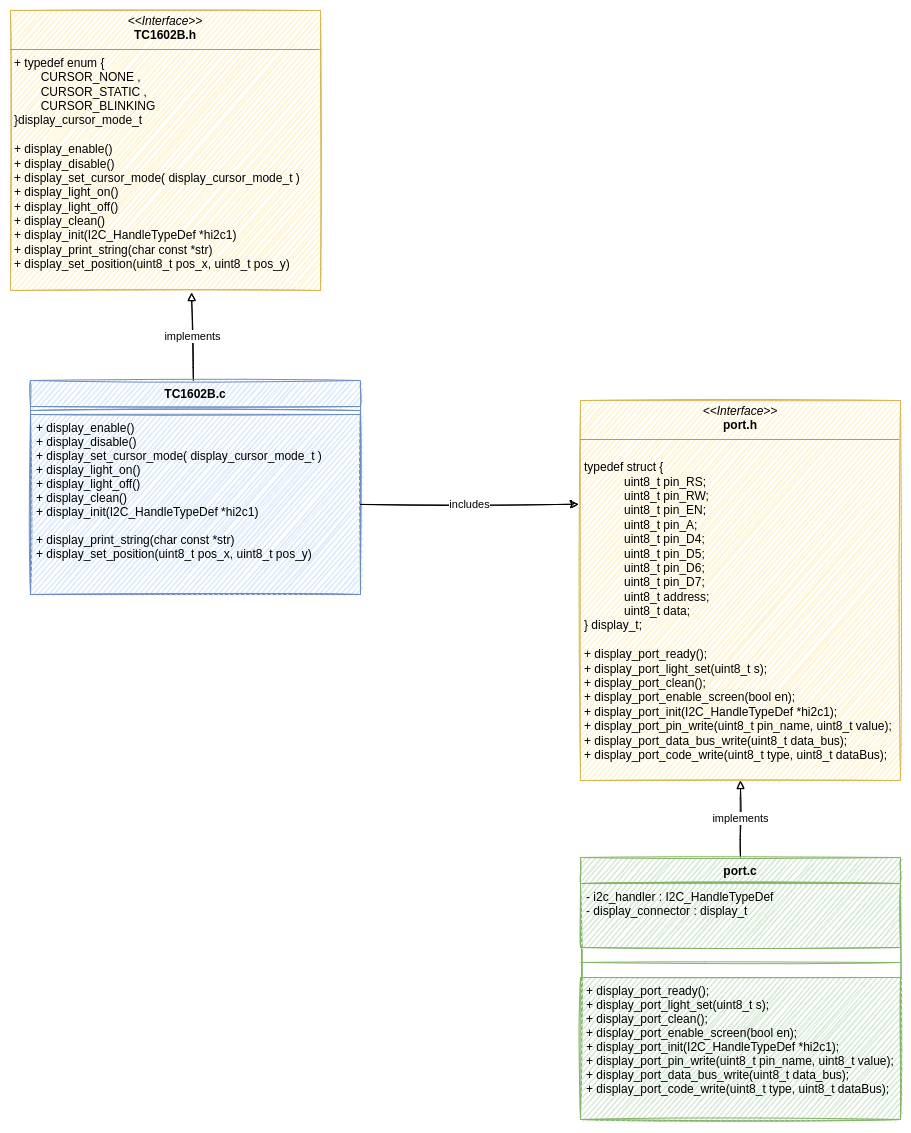

The diagram above was exported from draw.io. Its source (the exported page's mxGraphModel, read from the mxfile embedded in the PNG):
<mxGraphModel dx="1422" dy="905" grid="1" gridSize="10" guides="1" tooltips="1" connect="1" arrows="1" fold="1" page="1" pageScale="1" pageWidth="827" pageHeight="1169" math="0" shadow="0">
  <root>
    <mxCell id="0" />
    <mxCell id="1" parent="0" />
    <mxCell id="7QKCJ9R0WCBn8eG0wC_m-16" value="implements" style="rounded=0;orthogonalLoop=1;jettySize=auto;html=1;entryX=0.584;entryY=1.007;entryDx=0;entryDy=0;entryPerimeter=0;endArrow=block;endFill=0;sketch=1;" edge="1" parent="1" source="7QKCJ9R0WCBn8eG0wC_m-2" target="7QKCJ9R0WCBn8eG0wC_m-6">
      <mxGeometry relative="1" as="geometry" />
    </mxCell>
    <mxCell id="7QKCJ9R0WCBn8eG0wC_m-2" value="TC1602B.c" style="swimlane;fontStyle=1;align=center;verticalAlign=top;childLayout=stackLayout;horizontal=1;startSize=26;horizontalStack=0;resizeParent=1;resizeParentMax=0;resizeLast=0;collapsible=1;marginBottom=0;sketch=1;fillColor=#dae8fc;strokeColor=#6c8ebf;" vertex="1" parent="1">
      <mxGeometry x="60" y="430" width="330" height="214" as="geometry" />
    </mxCell>
    <mxCell id="7QKCJ9R0WCBn8eG0wC_m-4" value="" style="line;strokeWidth=1;fillColor=#dae8fc;align=left;verticalAlign=middle;spacingTop=-1;spacingLeft=3;spacingRight=3;rotatable=0;labelPosition=right;points=[];portConstraint=eastwest;sketch=1;strokeColor=#6c8ebf;" vertex="1" parent="7QKCJ9R0WCBn8eG0wC_m-2">
      <mxGeometry y="26" width="330" height="8" as="geometry" />
    </mxCell>
    <mxCell id="7QKCJ9R0WCBn8eG0wC_m-5" value="+ display_enable()&#10;+ display_disable()&#10;+ display_set_cursor_mode( display_cursor_mode_t )&#10;+ display_light_on()&#10;+ display_light_off() &#10;+ display_clean()&#10;+ display_init(I2C_HandleTypeDef *hi2c1)&#10;&#10;+ display_print_string(char const *str)&#10;+ display_set_position(uint8_t pos_x, uint8_t pos_y)" style="text;strokeColor=#6c8ebf;fillColor=#dae8fc;align=left;verticalAlign=top;spacingLeft=4;spacingRight=4;overflow=hidden;rotatable=0;points=[[0,0.5],[1,0.5]];portConstraint=eastwest;sketch=1;" vertex="1" parent="7QKCJ9R0WCBn8eG0wC_m-2">
      <mxGeometry y="34" width="330" height="180" as="geometry" />
    </mxCell>
    <mxCell id="7QKCJ9R0WCBn8eG0wC_m-6" value="&lt;p style=&quot;margin: 0px ; margin-top: 4px ; text-align: center&quot;&gt;&lt;i&gt;&amp;lt;&amp;lt;Interface&amp;gt;&amp;gt;&lt;/i&gt;&lt;br&gt;&lt;b&gt;TC1602B.h&lt;/b&gt;&lt;/p&gt;&lt;hr size=&quot;1&quot;&gt;&lt;p style=&quot;margin: 0px ; margin-left: 4px&quot;&gt;&lt;/p&gt;&lt;p style=&quot;margin: 0px ; margin-left: 4px&quot;&gt;+ typedef enum {&lt;/p&gt;&lt;p style=&quot;margin: 0px ; margin-left: 4px&quot;&gt;&lt;span style=&quot;white-space: pre&quot;&gt;&#09;&lt;/span&gt;CURSOR_NONE ,&lt;/p&gt;&lt;p style=&quot;margin: 0px ; margin-left: 4px&quot;&gt;&lt;span style=&quot;white-space: pre&quot;&gt;&#09;&lt;/span&gt;CURSOR_STATIC ,&lt;/p&gt;&lt;p style=&quot;margin: 0px ; margin-left: 4px&quot;&gt;&lt;span style=&quot;white-space: pre&quot;&gt;&#09;&lt;/span&gt;CURSOR_BLINKING&lt;/p&gt;&lt;p style=&quot;margin: 0px ; margin-left: 4px&quot;&gt;}display_cursor_mode_t&lt;br&gt;&lt;/p&gt;&lt;p style=&quot;margin: 0px ; margin-left: 4px&quot;&gt;&lt;br&gt;&lt;/p&gt;&lt;p style=&quot;margin: 0px ; margin-left: 4px&quot;&gt;+ display_enable()&lt;br&gt;+ display_disable()&lt;/p&gt;&lt;p style=&quot;margin: 0px ; margin-left: 4px&quot;&gt;+ display_set_cursor_mode( display_cursor_mode_t )&lt;/p&gt;&lt;p style=&quot;margin: 0px ; margin-left: 4px&quot;&gt;+&amp;nbsp;display_light_on()&lt;/p&gt;&lt;p style=&quot;margin: 0px ; margin-left: 4px&quot;&gt;+&amp;nbsp;display_light_off()&amp;nbsp;&lt;/p&gt;&lt;p style=&quot;margin: 0px ; margin-left: 4px&quot;&gt;+&amp;nbsp;display_clean()&lt;/p&gt;&lt;p style=&quot;margin: 0px ; margin-left: 4px&quot;&gt;+ display_init(I2C_HandleTypeDef *hi2c1)&lt;br&gt;&lt;/p&gt;&lt;p style=&quot;margin: 0px ; margin-left: 4px&quot;&gt;+&amp;nbsp;display_print_string(char const *str)&lt;/p&gt;&lt;p style=&quot;margin: 0px ; margin-left: 4px&quot;&gt;+&amp;nbsp;display_set_position(uint8_t pos_x, uint8_t pos_y)&lt;/p&gt;&lt;p style=&quot;margin: 0px ; margin-left: 4px&quot;&gt;&lt;br&gt;&lt;/p&gt;" style="verticalAlign=top;align=left;overflow=fill;fontSize=12;fontFamily=Helvetica;html=1;fillColor=#fff2cc;strokeColor=#d6b656;sketch=1;" vertex="1" parent="1">
      <mxGeometry x="40" y="60" width="310" height="280" as="geometry" />
    </mxCell>
    <mxCell id="7QKCJ9R0WCBn8eG0wC_m-7" value="&lt;p style=&quot;margin: 0px ; margin-top: 4px ; text-align: center&quot;&gt;&lt;i&gt;&amp;lt;&amp;lt;Interface&amp;gt;&amp;gt;&lt;/i&gt;&lt;br&gt;&lt;b&gt;port.h&lt;/b&gt;&lt;/p&gt;&lt;hr size=&quot;1&quot;&gt;&lt;p style=&quot;margin: 0px ; margin-left: 4px&quot;&gt;&lt;/p&gt;&lt;p style=&quot;margin: 0px ; margin-left: 4px&quot;&gt;&lt;br&gt;&lt;/p&gt;&lt;p style=&quot;margin: 0px ; margin-left: 4px&quot;&gt;typedef struct {&lt;/p&gt;&lt;blockquote style=&quot;margin: 0 0 0 40px ; border: none ; padding: 0px&quot;&gt;&lt;p style=&quot;margin: 0px ; margin-left: 4px&quot;&gt;&lt;span&gt;&#09;&lt;/span&gt;uint8_t pin_RS;&lt;/p&gt;&lt;p style=&quot;margin: 0px ; margin-left: 4px&quot;&gt;&lt;span&gt;&#09;&lt;/span&gt;uint8_t pin_RW;&lt;/p&gt;&lt;p style=&quot;margin: 0px ; margin-left: 4px&quot;&gt;&lt;span&gt;&#09;&lt;/span&gt;uint8_t pin_EN;&lt;/p&gt;&lt;p style=&quot;margin: 0px ; margin-left: 4px&quot;&gt;&lt;span&gt;&#09;&lt;/span&gt;uint8_t pin_A;&lt;/p&gt;&lt;p style=&quot;margin: 0px ; margin-left: 4px&quot;&gt;&lt;span&gt;&#09;&lt;/span&gt;uint8_t pin_D4;&lt;/p&gt;&lt;p style=&quot;margin: 0px ; margin-left: 4px&quot;&gt;&lt;span&gt;&#09;&lt;/span&gt;uint8_t pin_D5;&lt;/p&gt;&lt;p style=&quot;margin: 0px ; margin-left: 4px&quot;&gt;&lt;span&gt;&#09;&lt;/span&gt;uint8_t pin_D6;&lt;/p&gt;&lt;p style=&quot;margin: 0px ; margin-left: 4px&quot;&gt;&lt;span&gt;&#09;&lt;/span&gt;uint8_t pin_D7;&lt;/p&gt;&lt;p style=&quot;margin: 0px ; margin-left: 4px&quot;&gt;&lt;span&gt;&#09;&lt;/span&gt;uint8_t address;&lt;/p&gt;&lt;p style=&quot;margin: 0px ; margin-left: 4px&quot;&gt;&lt;span&gt;&#09;&lt;/span&gt;uint8_t data;&lt;/p&gt;&lt;/blockquote&gt;&lt;p style=&quot;margin: 0px ; margin-left: 4px&quot;&gt;} display_t;&lt;/p&gt;&lt;p style=&quot;margin: 0px ; margin-left: 4px&quot;&gt;&lt;br&gt;&lt;/p&gt;&lt;p style=&quot;margin: 0px ; margin-left: 4px&quot;&gt;+ display_port_ready();&lt;/p&gt;&lt;p style=&quot;margin: 0px ; margin-left: 4px&quot;&gt;+ display_port_light_set(uint8_t s);&lt;/p&gt;&lt;p style=&quot;margin: 0px ; margin-left: 4px&quot;&gt;+ display_port_clean();&lt;/p&gt;&lt;p style=&quot;margin: 0px ; margin-left: 4px&quot;&gt;+ display_port_enable_screen(bool en);&lt;/p&gt;&lt;p style=&quot;margin: 0px ; margin-left: 4px&quot;&gt;+ display_port_init(I2C_HandleTypeDef *hi2c1);&lt;/p&gt;&lt;p style=&quot;margin: 0px ; margin-left: 4px&quot;&gt;+ display_port_pin_write(uint8_t pin_name, uint8_t value);&lt;/p&gt;&lt;p style=&quot;margin: 0px ; margin-left: 4px&quot;&gt;+ display_port_data_bus_write(uint8_t data_bus);&lt;/p&gt;&lt;p style=&quot;margin: 0px ; margin-left: 4px&quot;&gt;+ display_port_code_write(uint8_t type, uint8_t dataBus);&lt;/p&gt;&lt;p style=&quot;margin: 0px ; margin-left: 4px&quot;&gt;&lt;br&gt;&lt;/p&gt;" style="verticalAlign=top;align=left;overflow=fill;fontSize=12;fontFamily=Helvetica;html=1;sketch=1;fillColor=#fff2cc;strokeColor=#d6b656;" vertex="1" parent="1">
      <mxGeometry x="610" y="450" width="320" height="380" as="geometry" />
    </mxCell>
    <mxCell id="7QKCJ9R0WCBn8eG0wC_m-8" value="includes" style="rounded=0;orthogonalLoop=1;jettySize=auto;html=1;entryX=-0.006;entryY=0.273;entryDx=0;entryDy=0;entryPerimeter=0;sketch=1;" edge="1" parent="1" source="7QKCJ9R0WCBn8eG0wC_m-5" target="7QKCJ9R0WCBn8eG0wC_m-7">
      <mxGeometry relative="1" as="geometry" />
    </mxCell>
    <mxCell id="7QKCJ9R0WCBn8eG0wC_m-17" value="implements" style="edgeStyle=none;rounded=0;orthogonalLoop=1;jettySize=auto;html=1;endArrow=block;endFill=0;sketch=1;" edge="1" parent="1" source="7QKCJ9R0WCBn8eG0wC_m-12" target="7QKCJ9R0WCBn8eG0wC_m-7">
      <mxGeometry relative="1" as="geometry" />
    </mxCell>
    <mxCell id="7QKCJ9R0WCBn8eG0wC_m-12" value="port.c" style="swimlane;fontStyle=1;align=center;verticalAlign=top;childLayout=stackLayout;horizontal=1;startSize=26;horizontalStack=0;resizeParent=1;resizeParentMax=0;resizeLast=0;collapsible=1;marginBottom=0;sketch=1;fillColor=#d5e8d4;strokeColor=#82b366;" vertex="1" parent="1">
      <mxGeometry x="610" y="907" width="320" height="262" as="geometry" />
    </mxCell>
    <mxCell id="7QKCJ9R0WCBn8eG0wC_m-13" value="- i2c_handler : I2C_HandleTypeDef&#10;- display_connector : display_t" style="text;strokeColor=#82b366;fillColor=#d5e8d4;align=left;verticalAlign=top;spacingLeft=4;spacingRight=4;overflow=hidden;rotatable=0;points=[[0,0.5],[1,0.5]];portConstraint=eastwest;sketch=1;" vertex="1" parent="7QKCJ9R0WCBn8eG0wC_m-12">
      <mxGeometry y="26" width="320" height="64" as="geometry" />
    </mxCell>
    <mxCell id="7QKCJ9R0WCBn8eG0wC_m-14" value="" style="line;strokeWidth=1;fillColor=#d5e8d4;align=left;verticalAlign=middle;spacingTop=-1;spacingLeft=3;spacingRight=3;rotatable=0;labelPosition=right;points=[];portConstraint=eastwest;sketch=1;strokeColor=#82b366;" vertex="1" parent="7QKCJ9R0WCBn8eG0wC_m-12">
      <mxGeometry y="90" width="320" height="30" as="geometry" />
    </mxCell>
    <mxCell id="7QKCJ9R0WCBn8eG0wC_m-15" value="+ display_port_ready();&#10;+ display_port_light_set(uint8_t s);&#10;+ display_port_clean();&#10;+ display_port_enable_screen(bool en);&#10;+ display_port_init(I2C_HandleTypeDef *hi2c1);&#10;+ display_port_pin_write(uint8_t pin_name, uint8_t value);&#10;+ display_port_data_bus_write(uint8_t data_bus);&#10;+ display_port_code_write(uint8_t type, uint8_t dataBus);&#10;" style="text;strokeColor=#82b366;fillColor=#d5e8d4;align=left;verticalAlign=top;spacingLeft=4;spacingRight=4;overflow=hidden;rotatable=0;points=[[0,0.5],[1,0.5]];portConstraint=eastwest;sketch=1;" vertex="1" parent="7QKCJ9R0WCBn8eG0wC_m-12">
      <mxGeometry y="120" width="320" height="142" as="geometry" />
    </mxCell>
  </root>
</mxGraphModel>